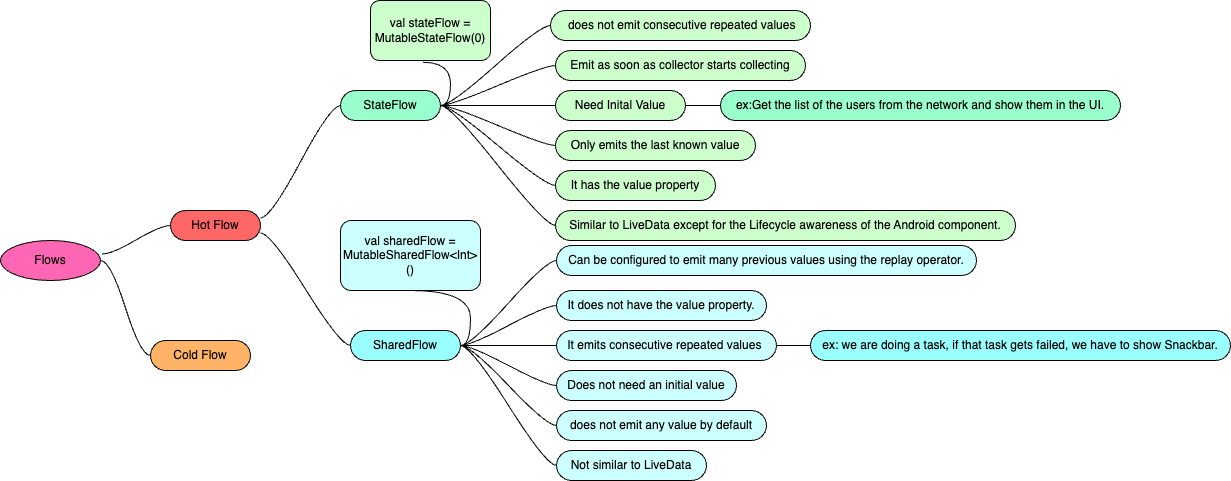

The diagram above was exported from draw.io. Its source (the exported page's mxGraphModel, read from the mxfile embedded in the PNG):
<mxGraphModel dx="995" dy="596" grid="1" gridSize="10" guides="1" tooltips="1" connect="1" arrows="1" fold="1" page="1" pageScale="1" pageWidth="3300" pageHeight="2339" math="0" shadow="0">
  <root>
    <mxCell id="0" />
    <mxCell id="1" parent="0" />
    <mxCell id="5" value="Flows" style="ellipse;whiteSpace=wrap;html=1;align=center;newEdgeStyle={&quot;edgeStyle&quot;:&quot;entityRelationEdgeStyle&quot;,&quot;startArrow&quot;:&quot;none&quot;,&quot;endArrow&quot;:&quot;none&quot;,&quot;segment&quot;:10,&quot;curved&quot;:1,&quot;sourcePerimeterSpacing&quot;:0,&quot;targetPerimeterSpacing&quot;:0};treeFolding=1;treeMoving=1;fillColor=#FF66B3;" vertex="1" parent="1">
      <mxGeometry x="20" y="240" width="100" height="40" as="geometry" />
    </mxCell>
    <mxCell id="7" value="Hot Flow" style="whiteSpace=wrap;html=1;rounded=1;arcSize=50;align=center;verticalAlign=middle;strokeWidth=1;autosize=1;spacing=4;treeFolding=1;treeMoving=1;newEdgeStyle={&quot;edgeStyle&quot;:&quot;entityRelationEdgeStyle&quot;,&quot;startArrow&quot;:&quot;none&quot;,&quot;endArrow&quot;:&quot;none&quot;,&quot;segment&quot;:10,&quot;curved&quot;:1,&quot;sourcePerimeterSpacing&quot;:0,&quot;targetPerimeterSpacing&quot;:0};fillColor=#FF6666;" vertex="1" parent="1">
      <mxGeometry x="190" y="210" width="90" height="30" as="geometry" />
    </mxCell>
    <mxCell id="8" value="" style="edgeStyle=entityRelationEdgeStyle;startArrow=none;endArrow=none;segment=10;curved=1;sourcePerimeterSpacing=0;targetPerimeterSpacing=0;exitX=1.016;exitY=0.338;exitDx=0;exitDy=0;exitPerimeter=0;" edge="1" target="7" parent="1" source="5">
      <mxGeometry relative="1" as="geometry">
        <mxPoint x="300" y="287" as="sourcePoint" />
      </mxGeometry>
    </mxCell>
    <mxCell id="10" value="Cold Flow" style="whiteSpace=wrap;html=1;rounded=1;arcSize=50;align=center;verticalAlign=middle;strokeWidth=1;autosize=1;spacing=4;treeFolding=1;treeMoving=1;newEdgeStyle={&quot;edgeStyle&quot;:&quot;entityRelationEdgeStyle&quot;,&quot;startArrow&quot;:&quot;none&quot;,&quot;endArrow&quot;:&quot;none&quot;,&quot;segment&quot;:10,&quot;curved&quot;:1,&quot;sourcePerimeterSpacing&quot;:0,&quot;targetPerimeterSpacing&quot;:0};fillColor=#FFB366;" vertex="1" parent="1">
      <mxGeometry x="170" y="340" width="100" height="30" as="geometry" />
    </mxCell>
    <mxCell id="11" value="" style="edgeStyle=entityRelationEdgeStyle;startArrow=none;endArrow=none;segment=10;curved=1;sourcePerimeterSpacing=0;targetPerimeterSpacing=0;exitX=1;exitY=0.5;exitDx=0;exitDy=0;" edge="1" target="10" parent="1" source="5">
      <mxGeometry relative="1" as="geometry">
        <mxPoint x="270" y="330" as="sourcePoint" />
      </mxGeometry>
    </mxCell>
    <mxCell id="21" value="" style="edgeStyle=entityRelationEdgeStyle;html=1;startArrow=none;endArrow=none;segment=10;curved=1;sourcePerimeterSpacing=0;targetPerimeterSpacing=0;" edge="1" parent="1" source="15" target="20">
      <mxGeometry relative="1" as="geometry" />
    </mxCell>
    <mxCell id="23" value="" style="edgeStyle=entityRelationEdgeStyle;html=1;startArrow=none;endArrow=none;segment=10;curved=1;sourcePerimeterSpacing=0;targetPerimeterSpacing=0;" edge="1" parent="1" source="15" target="22">
      <mxGeometry relative="1" as="geometry" />
    </mxCell>
    <mxCell id="25" value="" style="edgeStyle=entityRelationEdgeStyle;html=1;startArrow=none;endArrow=none;segment=10;curved=1;sourcePerimeterSpacing=0;targetPerimeterSpacing=0;" edge="1" parent="1" source="15" target="22">
      <mxGeometry relative="1" as="geometry" />
    </mxCell>
    <mxCell id="26" value="" style="edgeStyle=entityRelationEdgeStyle;html=1;startArrow=none;endArrow=none;segment=10;curved=1;sourcePerimeterSpacing=0;targetPerimeterSpacing=0;" edge="1" parent="1" source="15" target="22">
      <mxGeometry relative="1" as="geometry" />
    </mxCell>
    <mxCell id="27" value="" style="edgeStyle=entityRelationEdgeStyle;html=1;startArrow=none;endArrow=none;segment=10;curved=1;sourcePerimeterSpacing=0;targetPerimeterSpacing=0;" edge="1" parent="1" source="15" target="22">
      <mxGeometry relative="1" as="geometry" />
    </mxCell>
    <mxCell id="30" style="edgeStyle=entityRelationEdgeStyle;html=1;startArrow=none;endArrow=none;segment=10;curved=1;sourcePerimeterSpacing=0;targetPerimeterSpacing=0;entryX=0;entryY=0.5;entryDx=0;entryDy=0;" edge="1" parent="1" source="15" target="28">
      <mxGeometry relative="1" as="geometry" />
    </mxCell>
    <mxCell id="47" value="" style="edgeStyle=entityRelationEdgeStyle;html=1;startArrow=none;endArrow=none;segment=10;curved=1;sourcePerimeterSpacing=0;targetPerimeterSpacing=0;" edge="1" parent="1" source="15" target="46">
      <mxGeometry relative="1" as="geometry" />
    </mxCell>
    <mxCell id="49" value="" style="edgeStyle=entityRelationEdgeStyle;html=1;startArrow=none;endArrow=none;segment=10;curved=1;sourcePerimeterSpacing=0;targetPerimeterSpacing=0;" edge="1" parent="1" source="15" target="48">
      <mxGeometry relative="1" as="geometry" />
    </mxCell>
    <mxCell id="53" value="" style="edgeStyle=entityRelationEdgeStyle;html=1;startArrow=none;endArrow=none;segment=10;curved=1;sourcePerimeterSpacing=0;targetPerimeterSpacing=0;" edge="1" parent="1" source="15" target="52">
      <mxGeometry relative="1" as="geometry" />
    </mxCell>
    <mxCell id="62" value="" style="edgeStyle=entityRelationEdgeStyle;html=1;startArrow=none;endArrow=none;segment=10;curved=1;sourcePerimeterSpacing=0;targetPerimeterSpacing=0;" edge="1" parent="1" source="15" target="61">
      <mxGeometry relative="1" as="geometry" />
    </mxCell>
    <mxCell id="15" value="StateFlow" style="whiteSpace=wrap;html=1;rounded=1;arcSize=50;align=center;verticalAlign=middle;strokeWidth=1;autosize=1;spacing=4;treeFolding=1;treeMoving=1;newEdgeStyle={&quot;edgeStyle&quot;:&quot;entityRelationEdgeStyle&quot;,&quot;startArrow&quot;:&quot;none&quot;,&quot;endArrow&quot;:&quot;none&quot;,&quot;segment&quot;:10,&quot;curved&quot;:1,&quot;sourcePerimeterSpacing&quot;:0,&quot;targetPerimeterSpacing&quot;:0};fillColor=#99FFCC;" vertex="1" parent="1">
      <mxGeometry x="360" y="90" width="100" height="30" as="geometry" />
    </mxCell>
    <mxCell id="16" value="" style="edgeStyle=entityRelationEdgeStyle;startArrow=none;endArrow=none;segment=10;curved=1;sourcePerimeterSpacing=0;targetPerimeterSpacing=0;exitX=1;exitY=0.25;exitDx=0;exitDy=0;" edge="1" target="15" parent="1" source="7">
      <mxGeometry relative="1" as="geometry">
        <mxPoint x="400" y="190" as="sourcePoint" />
      </mxGeometry>
    </mxCell>
    <mxCell id="32" value="" style="edgeStyle=entityRelationEdgeStyle;html=1;startArrow=none;endArrow=none;segment=10;curved=1;sourcePerimeterSpacing=0;targetPerimeterSpacing=0;" edge="1" parent="1" source="17" target="31">
      <mxGeometry relative="1" as="geometry" />
    </mxCell>
    <mxCell id="35" value="" style="edgeStyle=entityRelationEdgeStyle;html=1;startArrow=none;endArrow=none;segment=10;curved=1;sourcePerimeterSpacing=0;targetPerimeterSpacing=0;" edge="1" parent="1" source="17" target="34">
      <mxGeometry relative="1" as="geometry" />
    </mxCell>
    <mxCell id="36" value="" style="edgeStyle=entityRelationEdgeStyle;html=1;startArrow=none;endArrow=none;segment=10;curved=1;sourcePerimeterSpacing=0;targetPerimeterSpacing=0;" edge="1" parent="1" source="17" target="34">
      <mxGeometry relative="1" as="geometry" />
    </mxCell>
    <mxCell id="40" value="" style="edgeStyle=entityRelationEdgeStyle;html=1;startArrow=none;endArrow=none;segment=10;curved=1;sourcePerimeterSpacing=0;targetPerimeterSpacing=0;" edge="1" parent="1" source="17" target="39">
      <mxGeometry relative="1" as="geometry" />
    </mxCell>
    <mxCell id="41" value="" style="edgeStyle=entityRelationEdgeStyle;html=1;startArrow=none;endArrow=none;segment=10;curved=1;sourcePerimeterSpacing=0;targetPerimeterSpacing=0;" edge="1" parent="1" source="17" target="39">
      <mxGeometry relative="1" as="geometry" />
    </mxCell>
    <mxCell id="43" value="" style="edgeStyle=entityRelationEdgeStyle;html=1;startArrow=none;endArrow=none;segment=10;curved=1;sourcePerimeterSpacing=0;targetPerimeterSpacing=0;" edge="1" parent="1" source="17" target="42">
      <mxGeometry relative="1" as="geometry" />
    </mxCell>
    <mxCell id="45" value="" style="edgeStyle=entityRelationEdgeStyle;html=1;startArrow=none;endArrow=none;segment=10;curved=1;sourcePerimeterSpacing=0;targetPerimeterSpacing=0;" edge="1" parent="1" source="17" target="44">
      <mxGeometry relative="1" as="geometry" />
    </mxCell>
    <mxCell id="51" value="" style="edgeStyle=entityRelationEdgeStyle;html=1;startArrow=none;endArrow=none;segment=10;curved=1;sourcePerimeterSpacing=0;targetPerimeterSpacing=0;" edge="1" parent="1" source="17" target="50">
      <mxGeometry relative="1" as="geometry" />
    </mxCell>
    <mxCell id="58" style="edgeStyle=entityRelationEdgeStyle;html=1;startArrow=none;endArrow=none;segment=10;curved=1;sourcePerimeterSpacing=0;targetPerimeterSpacing=0;entryX=0.5;entryY=1;entryDx=0;entryDy=0;" edge="1" parent="1" source="17" target="59">
      <mxGeometry relative="1" as="geometry">
        <mxPoint x="440" y="300.0000000000001" as="targetPoint" />
      </mxGeometry>
    </mxCell>
    <mxCell id="64" value="" style="edgeStyle=entityRelationEdgeStyle;html=1;startArrow=none;endArrow=none;segment=10;curved=1;sourcePerimeterSpacing=0;targetPerimeterSpacing=0;" edge="1" parent="1" source="17" target="63">
      <mxGeometry relative="1" as="geometry" />
    </mxCell>
    <mxCell id="17" value="SharedFlow" style="whiteSpace=wrap;html=1;rounded=1;arcSize=50;align=center;verticalAlign=middle;strokeWidth=1;autosize=1;spacing=4;treeFolding=1;treeMoving=1;newEdgeStyle={&quot;edgeStyle&quot;:&quot;entityRelationEdgeStyle&quot;,&quot;startArrow&quot;:&quot;none&quot;,&quot;endArrow&quot;:&quot;none&quot;,&quot;segment&quot;:10,&quot;curved&quot;:1,&quot;sourcePerimeterSpacing&quot;:0,&quot;targetPerimeterSpacing&quot;:0};strokeColor=#000000;fillColor=#99FFFF;" vertex="1" parent="1">
      <mxGeometry x="370.0000000000001" y="330" width="110" height="30" as="geometry" />
    </mxCell>
    <mxCell id="18" value="" style="edgeStyle=entityRelationEdgeStyle;startArrow=none;endArrow=none;segment=10;curved=1;sourcePerimeterSpacing=0;targetPerimeterSpacing=0;exitX=1;exitY=0.75;exitDx=0;exitDy=0;" edge="1" target="17" parent="1" source="7">
      <mxGeometry relative="1" as="geometry">
        <mxPoint x="419.9999999999999" y="213.13" as="sourcePoint" />
        <Array as="points">
          <mxPoint x="390" y="190" />
        </Array>
      </mxGeometry>
    </mxCell>
    <mxCell id="20" value="Need Inital Value" style="whiteSpace=wrap;html=1;rounded=1;arcSize=50;strokeWidth=1;autosize=1;spacing=4;fillColor=#CCFFCC;" vertex="1" parent="1">
      <mxGeometry x="575" y="90" width="130" height="30" as="geometry" />
    </mxCell>
    <mxCell id="22" value="Emit as soon as collector starts collecting" style="whiteSpace=wrap;html=1;rounded=1;arcSize=50;strokeWidth=1;autosize=1;spacing=4;fillColor=#CCFFCC;" vertex="1" parent="1">
      <mxGeometry x="575" y="50" width="250" height="30" as="geometry" />
    </mxCell>
    <mxCell id="28" value="Only emits the last known value" style="whiteSpace=wrap;html=1;rounded=1;arcSize=50;strokeWidth=1;autosize=1;spacing=4;fillColor=#CCFFCC;" vertex="1" parent="1">
      <mxGeometry x="575" y="130" width="200" height="30" as="geometry" />
    </mxCell>
    <mxCell id="31" value="Does not need an initial value" style="whiteSpace=wrap;html=1;rounded=1;arcSize=50;strokeWidth=1;autosize=1;spacing=4;fillColor=#CCFFFF;" vertex="1" parent="1">
      <mxGeometry x="576.0000000000001" y="370" width="180" height="30" as="geometry" />
    </mxCell>
    <mxCell id="34" value="does not emit any value by default" style="whiteSpace=wrap;html=1;rounded=1;arcSize=50;strokeWidth=1;autosize=1;spacing=4;fillColor=#CCFFFF;" vertex="1" parent="1">
      <mxGeometry x="576.0000000000001" y="410" width="210" height="30" as="geometry" />
    </mxCell>
    <mxCell id="39" value="Can be configured to emit many previous values using the replay operator." style="whiteSpace=wrap;html=1;rounded=1;arcSize=50;strokeWidth=1;autosize=1;spacing=4;fillColor=#CCFFFF;" vertex="1" parent="1">
      <mxGeometry x="576.0000000000001" y="245" width="420" height="30" as="geometry" />
    </mxCell>
    <mxCell id="42" value="It does not have the value property." style="whiteSpace=wrap;html=1;rounded=1;arcSize=50;strokeWidth=1;autosize=1;spacing=4;fillColor=#CCFFFF;" vertex="1" parent="1">
      <mxGeometry x="576.0000000000001" y="290" width="210" height="30" as="geometry" />
    </mxCell>
    <mxCell id="44" value="It emits consecutive repeated values&amp;nbsp;" style="whiteSpace=wrap;html=1;rounded=1;arcSize=50;strokeWidth=1;autosize=1;spacing=4;fillColor=#CCFFFF;" vertex="1" parent="1">
      <mxGeometry x="576.0000000000001" y="330" width="220" height="30" as="geometry" />
    </mxCell>
    <mxCell id="46" value="&amp;nbsp;does not emit consecutive repeated values" style="whiteSpace=wrap;html=1;rounded=1;arcSize=50;strokeWidth=1;autosize=1;spacing=4;fillColor=#CCFFCC;" vertex="1" parent="1">
      <mxGeometry x="570" y="10" width="260" height="30" as="geometry" />
    </mxCell>
    <mxCell id="48" value="It has the value property" style="whiteSpace=wrap;html=1;rounded=1;arcSize=50;strokeWidth=1;autosize=1;spacing=4;fillColor=#CCFFCC;" vertex="1" parent="1">
      <mxGeometry x="575" y="170" width="160" height="30" as="geometry" />
    </mxCell>
    <mxCell id="50" value="Not similar to LiveData" style="whiteSpace=wrap;html=1;rounded=1;arcSize=50;strokeWidth=1;autosize=1;spacing=4;fillColor=#CCFFFF;" vertex="1" parent="1">
      <mxGeometry x="576.0000000000001" y="450" width="150" height="30" as="geometry" />
    </mxCell>
    <mxCell id="52" value="Similar to LiveData except for the Lifecycle awareness of the Android component." style="whiteSpace=wrap;html=1;rounded=1;arcSize=50;strokeWidth=1;autosize=1;spacing=4;fillColor=#CCFFCC;" vertex="1" parent="1">
      <mxGeometry x="575" y="210" width="460" height="30" as="geometry" />
    </mxCell>
    <mxCell id="54" value="val stateFlow = MutableStateFlow(0)" style="rounded=1;whiteSpace=wrap;html=1;fillColor=#CCFFCC;" vertex="1" parent="1">
      <mxGeometry x="390" width="120" height="60" as="geometry" />
    </mxCell>
    <mxCell id="55" style="edgeStyle=entityRelationEdgeStyle;html=1;startArrow=none;endArrow=none;segment=10;curved=1;sourcePerimeterSpacing=0;targetPerimeterSpacing=0;entryX=0.438;entryY=1.03;entryDx=0;entryDy=0;entryPerimeter=0;" edge="1" parent="1" source="15" target="54">
      <mxGeometry relative="1" as="geometry" />
    </mxCell>
    <mxCell id="59" value="val sharedFlow = MutableSharedFlow&amp;lt;Int&amp;gt;()" style="rounded=1;whiteSpace=wrap;html=1;fillColor=#CCFFFF;" vertex="1" parent="1">
      <mxGeometry x="360" y="220" width="140" height="70" as="geometry" />
    </mxCell>
    <mxCell id="61" value="ex:Get the list of the users from the network and show them in the UI." style="whiteSpace=wrap;html=1;fillColor=#99FFCC;rounded=1;arcSize=50;strokeWidth=1;autosize=1;spacing=4;" vertex="1" parent="1">
      <mxGeometry x="740" y="90" width="400" height="30" as="geometry" />
    </mxCell>
    <mxCell id="63" value="ex: we are doing a task, if that task gets failed, we have to show Snackbar." style="whiteSpace=wrap;html=1;fillColor=#99FFFF;strokeColor=#000000;rounded=1;arcSize=50;strokeWidth=1;autosize=1;spacing=4;" vertex="1" parent="1">
      <mxGeometry x="830.0000000000001" y="330" width="420" height="30" as="geometry" />
    </mxCell>
  </root>
</mxGraphModel>